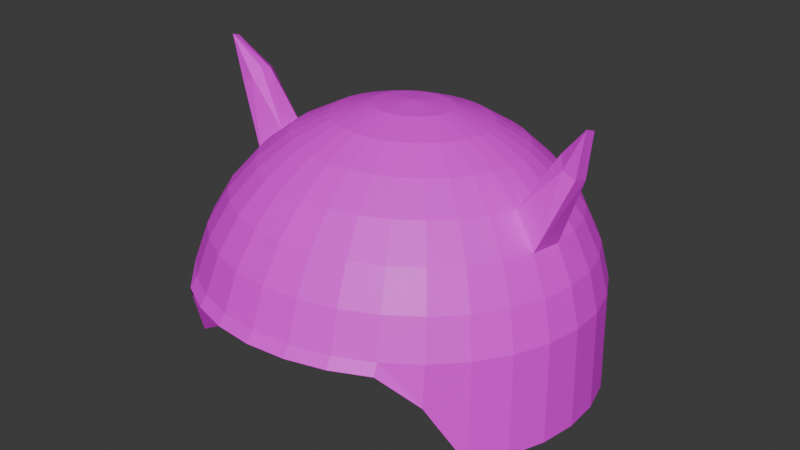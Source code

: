 # Source: helmet2.blend  (saved by Blender 5.0.118; exported with 4.5.12 LTS)
import bpy
from mathutils import Matrix  # noqa: F401  (used for matrix-valued properties, if any)

bpy.ops.wm.read_factory_settings(use_empty=True)
scene = bpy.context.scene
scene.name = 'Scene'

# ---- collections
col_collection = bpy.data.collections.new('Collection'); scene.collection.children.link(col_collection)

# ---- images (referenced by path relative to the original .blend; pixels are not part of the script)
import os
ASSET_DIR = os.environ.get("B2B_ASSET_DIR", "")  # directory of the original .blend (textures are referenced by path, not embedded)
HERE = os.path.dirname(os.path.abspath(__file__))  # packed textures are extracted next to this script under _unpacked/

def load_image(name, relpath, width, height, colorspace="sRGB"):
    """Load a texture the original file referenced (path relative to the .blend, or extracted next to this script)."""
    p = next((c for c in (os.path.join(HERE, relpath), os.path.join(ASSET_DIR, relpath)) if relpath and os.path.exists(c)), "")
    if p:
        img = bpy.data.images.load(p, check_existing=True)
        img.name = name
    else:  # same state as the original file: an image datablock whose file is absent (Cycles renders it pink)
        img = bpy.data.images.new(name, width, height)
        img.source = "FILE"
        img.filepath = "//" + (relpath or name)
    img.colorspace_settings.name = colorspace
    return img
img_sphere_base_color = load_image('Sphere Base Color', '', 1024, 1024, 'sRGB')

# ---- materials (node trees are filled in below, after node groups)
mat_material_001 = bpy.data.materials.new('Material.001')

# ---- material node trees
mat_material_001.use_nodes = True; mat_material_001.node_tree.nodes.clear()
_N = mat_material_001.node_tree.nodes; _L = mat_material_001.node_tree.links
n0 = _N.new('ShaderNodeBsdfPrincipled'); n0.name = 'Principled BSDF'; n0.location = (-200, 100)
n1 = _N.new('ShaderNodeOutputMaterial'); n1.name = 'Material Output'; n1.location = (200, 100)
n2 = _N.new('ShaderNodeTexImage'); n2.name = 'Image Texture'; n2.location = (-490, 80)
n2.image = img_sphere_base_color
_L.new(n0.outputs[0], n1.inputs[0])
_L.new(n2.outputs[0], n0.inputs[0])
n1.is_active_output = True

# ---- world
world_world = bpy.data.worlds.new('World'); scene.world = world_world
world_world.use_nodes = True; world_world.node_tree.nodes.clear()
_N = world_world.node_tree.nodes; _L = world_world.node_tree.links
n0 = _N.new('ShaderNodeOutputWorld'); n0.name = 'World Output'; n0.location = (200, 100)
n1 = _N.new('ShaderNodeBackground'); n1.name = 'Background'; n1.location = (-200, 100)
n1.inputs[0].default_value = (0.05088, 0.05088, 0.05088, 1.0)
_L.new(n1.outputs[0], n0.inputs[0])
n0.is_active_output = True
world_world.color = (0.05088, 0.05088, 0.05088)
world_world.sun_shadow_jitter_overblur = 0.0

# ---- meshes
me_sphere = bpy.data.meshes.new('Sphere')
me_sphere.from_pydata([(-0.1511, -7.802e-10, 0.913), (-0.1348, 0.5947, 0.7332), (-0.108, 0.89, 0.4389), (-0.0731, 1.05, 0.05444), (-0.0542, 1.07, -0.479), (-0.1066, 0.2048, 0.8958), (-0.06001, 0.4017, 0.8382), (-0.01324, 0.5832, 0.7426), (0.03196, 0.7423, 0.6124), (0.07384, 0.8729, 0.4529), (0.1108, 0.9699, 0.27), (0.1414, 1.03, 0.07089), (0.1645, 1.05, -0.4622), (-0.06552, 0.1929, 0.8989), (0.02048, 0.3784, 0.8444), (0.1036, 0.5494, 0.7515), (0.1807, 0.6992, 0.6238), (0.2487, 0.8222, 0.4663), (0.3051, 0.9136, 0.2849), (0.3477, 0.9699, 0.0867), (0.3749, 0.9889, -0.4461), (-0.02771, 0.1736, 0.9018), (0.09466, 0.3406, 0.8501), (0.2113, 0.4944, 0.7598), (0.3177, 0.6293, 0.6343), (0.4099, 0.74, 0.4786), (0.4842, 0.8222, 0.2987), (0.5378, 0.8729, 0.1013), (0.5687, 0.89, -0.4313), (0.005439, 0.1477, 0.9044), (0.1597, 0.2896, 0.8551), (0.3057, 0.4205, 0.767), (0.4379, 0.5352, 0.6436), (0.5511, 0.6293, 0.4895), (0.6412, 0.6992, 0.3107), (0.7044, 0.7423, 0.114), (0.7386, 0.7569, -0.09288), (0.03264, 0.116, 0.9064), (0.213, 0.2276, 0.8592), (0.3832, 0.3304, 0.7729), (0.5365, 0.4205, 0.6511), (0.6671, 0.4944, 0.4984), (0.77, 0.5494, 0.3206), (0.8412, 0.5832, 0.1245), (0.878, 0.5947, 0.07278), (0.05285, 0.07991, 0.908), (0.2527, 0.1568, 0.8622), (0.4407, 0.2276, 0.7773), (0.6097, 0.2896, 0.6567), (0.7532, 0.3406, 0.505), (0.8657, 0.3784, 0.3279), (0.9428, 0.4017, 0.1323), (0.9816, 0.4096, 0.08072), (0.0653, 0.04074, 0.9089), (0.2771, 0.07991, 0.8641), (0.4762, 0.116, 0.7801), (0.6548, 0.1477, 0.6602), (0.8063, 0.1736, 0.509), (0.9246, 0.1929, 0.3324), (1.005, 0.2048, 0.1371), (1.045, 0.2088, 0.08561), (0.0695, -1.5e-08, 0.9093), (0.2853, -2.915e-08, 0.8647), (0.4881, -6.308e-08, 0.781), (0.6701, 6.883e-09, 0.6614), (0.8242, -1.063e-07, 0.5104), (0.9445, 3.613e-08, 0.3339), (1.027, -1.082e-07, 0.1387), (1.067, -1.882e-07, 0.08726), (0.0653, -0.04074, 0.9089), (0.2771, -0.07991, 0.8641), (0.4762, -0.116, 0.7801), (0.6548, -0.1477, 0.6602), (0.8063, -0.1736, 0.509), (0.9246, -0.1929, 0.3324), (1.005, -0.2048, 0.1371), (1.045, -0.2088, 0.08561), (0.05285, -0.07991, 0.908), (0.2527, -0.1568, 0.8622), (0.4407, -0.2276, 0.7773), (0.6097, -0.2896, 0.6567), (0.7532, -0.3406, 0.505), (0.8657, -0.3784, 0.3279), (0.9428, -0.4017, 0.1323), (0.9816, -0.4096, 0.08072), (0.03264, -0.116, 0.9064), (0.213, -0.2276, 0.8592), (0.3832, -0.3304, 0.7729), (0.5365, -0.4205, 0.6511), (0.6671, -0.4944, 0.4984), (0.77, -0.5494, 0.3206), (0.8412, -0.5832, 0.1245), (0.878, -0.5947, 0.07278), (0.005439, -0.1477, 0.9044), (0.1597, -0.2896, 0.8551), (0.3057, -0.4205, 0.767), (0.4379, -0.5352, 0.6436), (0.5511, -0.6293, 0.4895), (0.6412, -0.6992, 0.3107), (0.7044, -0.7423, 0.114), (0.7386, -0.7569, -0.09288), (-0.02771, -0.1736, 0.9018), (0.09466, -0.3406, 0.8501), (0.2113, -0.4944, 0.7598), (0.3177, -0.6293, 0.6343), (0.4099, -0.74, 0.4786), (0.4842, -0.8222, 0.2987), (0.5378, -0.8729, 0.1013), (0.5687, -0.89, -0.4313), (-0.06552, -0.1929, 0.8989), (0.02048, -0.3784, 0.8444), (0.1036, -0.5494, 0.7515), (0.1807, -0.6992, 0.6238), (0.2487, -0.8222, 0.4663), (0.3051, -0.9136, 0.2849), (0.3477, -0.9699, 0.0867), (0.3749, -0.9889, -0.4461), (-0.1066, -0.2048, 0.8958), (-0.06001, -0.4017, 0.8382), (-0.01324, -0.5832, 0.7426), (0.03196, -0.7423, 0.6124), (0.07384, -0.8729, 0.4529), (0.1108, -0.9699, 0.27), (0.1414, -1.03, 0.07089), (0.1645, -1.05, -0.4622), (-0.1492, -0.2088, 0.8925), (-0.1437, -0.4096, 0.8318), (-0.1348, -0.5947, 0.7332), (-0.1227, -0.7569, 0.6006), (-0.108, -0.89, 0.4389), (-0.09127, -0.9889, 0.2545), (-0.0731, -1.05, 0.05444), (-0.0542, -1.07, -0.479), (-0.1919, -0.2048, 0.8892), (-0.2274, -0.4017, 0.8254), (-0.2563, -0.5832, 0.7239), (-0.2774, -0.7423, 0.5887), (-0.2899, -0.8729, 0.425), (-0.2934, -0.9699, 0.239), (-0.2876, -1.03, 0.038), (-0.2729, -1.05, -0.4958), (-0.2329, -0.1929, 0.8861), (-0.3079, -0.3784, 0.8192), (-0.3731, -0.5494, 0.715), (-0.4261, -0.6992, 0.5773), (-0.4648, -0.8222, 0.4116), (-0.4877, -0.9136, 0.2242), (-0.4939, -0.9699, 0.02218), (-0.4832, -0.9889, -0.5119), (-0.2707, -0.1736, 0.8832), (-0.3821, -0.3406, 0.8135), (-0.4808, -0.4944, 0.7067), (-0.5632, -0.6293, 0.5668), (-0.6259, -0.74, 0.3992), (-0.6667, -0.8222, 0.2104), (-0.684, -0.8729, 0.007611), (-0.6771, -0.89, -0.5268), (-0.3039, -0.1477, 0.8806), (-0.4471, -0.2896, 0.8085), (-0.5752, -0.4205, 0.6995), (-0.6833, -0.5352, 0.5576), (-0.7672, -0.6293, 0.3884), (-0.8237, -0.6992, 0.1984), (-0.8506, -0.7423, -0.005162), (-0.847, -0.7569, -0.5398), (-0.3311, -0.116, 0.8786), (-0.5005, -0.2276, 0.8045), (-0.6527, -0.3304, 0.6935), (-0.7819, -0.4205, 0.5501), (-0.8831, -0.4944, 0.3795), (-0.9525, -0.5494, 0.1885), (-0.9874, -0.5832, -0.01565), (-0.9864, -0.5947, -0.5505), (-0.3513, -0.07991, 0.877), (-0.5401, -0.1568, 0.8014), (-0.7102, -0.2276, 0.6891), (-0.8551, -0.2896, 0.5444), (-0.9693, -0.3406, 0.3729), (-1.048, -0.3784, 0.1812), (-1.089, -0.4017, -0.02343), (-1.09, -0.4096, -0.5584), (-0.3637, -0.04074, 0.8761), (-0.5645, -0.07991, 0.7995), (-0.7457, -0.116, 0.6864), (-0.9003, -0.1477, 0.541), (-1.022, -0.1736, 0.3689), (-1.107, -0.1929, 0.1767), (-1.152, -0.2048, -0.02823), (-1.154, -0.2088, -0.5633), (-0.368, 2.139e-08, 0.8757), (-0.5728, 5.941e-08, 0.7989), (-0.7576, 1.65e-07, 0.6855), (-0.9155, 3.911e-08, 0.5398), (-1.04, 1.84e-07, 0.3675), (-1.127, 2.55e-08, 0.1751), (-1.173, 2.972e-07, -0.02985), (-1.175, 4.887e-07, -0.565), (-0.3637, 0.04074, 0.8761), (-0.5645, 0.07991, 0.7995), (-0.7457, 0.116, 0.6864), (-0.9003, 0.1477, 0.541), (-1.022, 0.1736, 0.3689), (-1.107, 0.1929, 0.1767), (-1.152, 0.2048, -0.02823), (-1.154, 0.2088, -0.5633), (-0.3513, 0.07991, 0.877), (-0.5401, 0.1568, 0.8014), (-0.7102, 0.2276, 0.6891), (-0.8551, 0.2896, 0.5444), (-0.9693, 0.3406, 0.3729), (-1.048, 0.3784, 0.1812), (-1.089, 0.4017, -0.02343), (-1.09, 0.4096, -0.5584), (-0.3311, 0.116, 0.8786), (-0.5005, 0.2276, 0.8045), (-0.6527, 0.3304, 0.6935), (-0.7819, 0.4205, 0.5501), (-0.8831, 0.4944, 0.3795), (-0.9525, 0.5494, 0.1885), (-0.9874, 0.5832, -0.01564), (-0.9864, 0.5947, -0.5505), (-0.3039, 0.1477, 0.8806), (-0.4471, 0.2896, 0.8085), (-0.5752, 0.4205, 0.6995), (-0.6833, 0.5352, 0.5576), (-0.7672, 0.6293, 0.3884), (-0.8237, 0.6992, 0.1984), (-0.8506, 0.7423, -0.005162), (-0.847, 0.7569, -0.5398), (-0.2707, 0.1736, 0.8832), (-0.3821, 0.3406, 0.8135), (-0.4808, 0.4944, 0.7067), (-0.5632, 0.6293, 0.5668), (-0.6259, 0.74, 0.3992), (-0.6667, 0.8222, 0.2104), (-0.684, 0.8729, 0.007611), (-0.6771, 0.89, -0.5268), (-0.2329, 0.1929, 0.8861), (-0.3079, 0.3784, 0.8192), (-0.3731, 0.5494, 0.715), (-0.4261, 0.6992, 0.5773), (-0.4648, 0.8222, 0.4116), (-0.4877, 0.9136, 0.2242), (-0.4939, 0.9699, 0.02218), (-0.4832, 0.9889, -0.5119), (-0.1919, 0.2048, 0.8892), (-0.2274, 0.4017, 0.8254), (-0.2563, 0.5832, 0.7239), (-0.2774, 0.7423, 0.5887), (-0.2899, 0.8729, 0.425), (-0.2934, 0.9699, 0.239), (-0.2876, 1.03, 0.038), (-0.2729, 1.05, -0.4958), (-0.1492, 0.2088, 0.8925), (-0.1437, 0.4096, 0.8318), (-0.1227, 0.7569, 0.6006), (-0.09127, 0.9889, 0.2545), (-0.2926, -0.5494, -0.4973), (-0.3576, -0.6992, -0.5023), (-0.4109, -0.8222, -0.5064), (-0.4506, -0.9136, -0.5094), (-0.475, -0.9699, -0.5113), (-0.2089, 0.7423, -0.4909), (-0.2361, 0.8729, -0.493), (-0.2563, 0.9699, -0.4945), (-0.2687, 1.03, -0.4955), (-0.1856, 0.4057, 0.8286), (-0.2, 0.7496, 0.5947), (-0.1923, 0.9794, 0.2468), (-0.1706, 0.2068, 0.8909), (-0.1955, 0.5889, 0.7286), (-0.199, 0.8814, 0.432), (-0.1804, 1.04, 0.04622), (-0.1636, 1.06, -0.4874), (-0.5976, 0.6685, -0.5207), (-0.5415, 0.8149, -0.5164), (-0.4667, 0.9299, -0.5106), (-0.376, 1.009, -0.5037), (-0.3905, -0.9417, 0.2316), (-0.3773, -0.8475, 0.4183), (-0.3908, -0.9998, 0.03009), (-0.3781, -1.019, -0.5038), (-0.2124, -0.1989, 0.8877), (-0.2677, -0.3901, 0.8223), (-0.3147, -0.5663, 0.7194), (-0.3517, -0.7208, 0.583), (-0.7232, -0.3791, -0.5303), (-0.7238, -0.5544, -0.5303), (-0.6987, -0.7084, -0.5284), (-0.6488, -0.8352, -0.5246), (-0.576, -0.9299, -0.519), (-0.2926, -0.5494, -0.09489), (-0.2089, 0.7423, -0.08848), (-0.5976, 0.6685, -0.1183), (-0.7232, -0.3791, -0.1279), (0.2649, 0.7496, -0.09068), (0.223, -0.6531, -0.09389), (-0.04313, 0.9114, 0.912), (-0.001246, 1.015, 0.8265), (-0.0733, 1.025, 0.8066), (-0.02365, -0.9332, 0.9021), (0.01823, -1.034, 0.8123), (-0.08799, -0.9253, 0.8825), (-0.0733, -1.027, 0.7897), (-0.08799, 0.9195, 0.895), (0.0529, 0.8076, 0.5327), (0.2147, 0.7607, 0.5451), (0.3638, 0.6846, 0.5565), (0.4945, 0.5822, 0.5665), (0.6018, 0.4575, 0.5747), (0.6815, 0.3151, 0.5808), (0.7306, 0.1606, 0.5846), (0.7471, -4.969e-08, 0.5859), (0.7306, -0.1606, 0.5846), (0.6815, -0.3151, 0.5808), (0.6018, -0.4575, 0.5747), (0.4945, -0.5822, 0.5665), (0.3638, -0.6846, 0.5565), (0.2147, -0.7607, 0.5451), (0.0529, -0.8076, 0.5327), (-0.1999, -0.8234, 0.5198), (-0.2836, -0.8076, 0.5069), (-0.4454, -0.7607, 0.4945), (-0.5945, -0.6846, 0.483), (-0.7252, -0.5822, 0.473), (-0.8325, -0.4575, 0.4648), (-0.9122, -0.3151, 0.4587), (-0.9613, -0.1606, 0.4549), (-0.9779, 1.116e-07, 0.4537), (-0.9613, 0.1606, 0.4549), (-0.9122, 0.3151, 0.4587), (-0.8325, 0.4575, 0.4648), (-0.7252, 0.5822, 0.473), (-0.5945, 0.6846, 0.483), (-0.4454, 0.7607, 0.4945), (-0.2836, 0.8076, 0.5069), (-0.1999, 0.8234, 0.5198), (-0.1995, 0.8155, 0.5133), (-0.3645, -0.7842, 0.5007), (0.02982, 1.066, 1.086), (0.02982, -1.08, 1.067), (-0.02285, -1.088, 1.048), (-0.02285, 1.075, 1.068), (0.01575, -0.9683, 0.8533), (0.01575, 0.9574, 0.8627), (-0.1669, -0.9912, 0.8533), (-0.1669, 0.9777, 0.8629)], [], [(254, 253, 5, 6), (1, 254, 6, 7), (255, 1, 7, 8), (304, 342, 346), (256, 2, 9, 10), (3, 256, 10, 11), (4, 3, 11, 12), (253, 0, 5), (5, 0, 13), (6, 5, 13, 14), (7, 6, 14, 15), (8, 7, 15, 16), (305, 8, 16, 306), (10, 9, 17, 18), (11, 10, 18, 19), (12, 11, 19, 20), (306, 16, 24, 307), (18, 17, 25, 26), (19, 18, 26, 27), (20, 19, 27, 28), (13, 0, 21), (14, 13, 21, 22), (15, 14, 22, 23), (16, 15, 23, 24), (22, 21, 29, 30), (23, 22, 30, 31), (24, 23, 31, 32), (307, 24, 32, 308), (26, 25, 33, 34), (27, 26, 34, 35), (28, 27, 35, 36), (21, 0, 29), (34, 33, 41, 42), (35, 34, 42, 43), (36, 35, 43, 44), (29, 0, 37), (30, 29, 37, 38), (31, 30, 38, 39), (32, 31, 39, 40), (308, 32, 40, 309), (38, 37, 45, 46), (39, 38, 46, 47), (40, 39, 47, 48), (309, 40, 48, 310), (42, 41, 49, 50), (43, 42, 50, 51), (44, 43, 51, 52), (37, 0, 45), (50, 49, 57, 58), (51, 50, 58, 59), (52, 51, 59, 60), (45, 0, 53), (46, 45, 53, 54), (47, 46, 54, 55), (48, 47, 55, 56), (310, 48, 56, 311), (55, 54, 62, 63), (56, 55, 63, 64), (311, 56, 64, 312), (58, 57, 65, 66), (59, 58, 66, 67), (60, 59, 67, 68), (53, 0, 61), (54, 53, 61, 62), (67, 66, 74, 75), (68, 67, 75, 76), (61, 0, 69), (62, 61, 69, 70), (63, 62, 70, 71), (64, 63, 71, 72), (312, 64, 72, 313), (66, 65, 73, 74), (72, 71, 79, 80), (313, 72, 80, 314), (74, 73, 81, 82), (75, 74, 82, 83), (76, 75, 83, 84), (69, 0, 77), (70, 69, 77, 78), (71, 70, 78, 79), (84, 83, 91, 92), (77, 0, 85), (78, 77, 85, 86), (79, 78, 86, 87), (80, 79, 87, 88), (314, 80, 88, 315), (82, 81, 89, 90), (83, 82, 90, 91), (88, 87, 95, 96), (315, 88, 96, 316), (90, 89, 97, 98), (91, 90, 98, 99), (92, 91, 99, 100), (85, 0, 93), (86, 85, 93, 94), (87, 86, 94, 95), (100, 99, 107, 108), (93, 0, 101), (94, 93, 101, 102), (95, 94, 102, 103), (96, 95, 103, 104), (316, 96, 104, 317), (98, 97, 105, 106), (99, 98, 106, 107), (317, 104, 112, 318), (106, 105, 113, 114), (107, 106, 114, 115), (108, 107, 115, 116), (101, 0, 109), (102, 101, 109, 110), (103, 102, 110, 111), (104, 103, 111, 112), (109, 0, 117), (110, 109, 117, 118), (111, 110, 118, 119), (112, 111, 119, 120), (318, 112, 120, 319), (114, 113, 121, 122), (115, 114, 122, 123), (116, 115, 123, 124), (120, 128, 302, 300), (122, 121, 129, 130), (123, 122, 130, 131), (124, 123, 131, 132), (117, 0, 125), (118, 117, 125, 126), (119, 118, 126, 127), (120, 119, 127, 128), (126, 125, 133, 134), (127, 126, 134, 135), (128, 127, 135, 136), (320, 128, 136, 321), (130, 129, 137, 138), (131, 130, 138, 139), (132, 131, 139, 140), (125, 0, 133), (278, 279, 145, 146), (280, 278, 146, 147), (281, 280, 147, 148), (133, 0, 141, 282), (283, 282, 141, 142), (284, 283, 142, 143), (285, 284, 143, 144), (338, 285, 144, 322), (143, 142, 150, 151), (144, 143, 151, 152), (322, 144, 152, 323), (146, 145, 153, 154), (147, 146, 154, 155), (148, 147, 155, 156), (141, 0, 149), (142, 141, 149, 150), (155, 154, 162, 163), (156, 155, 163, 164), (149, 0, 157), (150, 149, 157, 158), (151, 150, 158, 159), (152, 151, 159, 160), (323, 152, 160, 324), (154, 153, 161, 162), (159, 158, 166, 167), (160, 159, 167, 168), (324, 160, 168, 325), (162, 161, 169, 170), (163, 162, 170, 171), (164, 163, 171, 172), (157, 0, 165), (158, 157, 165, 166), (171, 170, 178, 179), (172, 171, 179, 180), (165, 0, 173), (166, 165, 173, 174), (167, 166, 174, 175), (168, 167, 175, 176), (325, 168, 176, 326), (170, 169, 177, 178), (176, 175, 183, 184), (326, 176, 184, 327), (178, 177, 185, 186), (179, 178, 186, 187), (180, 179, 187, 188), (173, 0, 181), (174, 173, 181, 182), (175, 174, 182, 183), (188, 187, 195, 196), (181, 0, 189), (182, 181, 189, 190), (183, 182, 190, 191), (184, 183, 191, 192), (327, 184, 192, 328), (186, 185, 193, 194), (187, 186, 194, 195), (192, 191, 199, 200), (328, 192, 200, 329), (194, 193, 201, 202), (195, 194, 202, 203), (196, 195, 203, 204), (189, 0, 197), (190, 189, 197, 198), (191, 190, 198, 199), (204, 203, 211, 212), (197, 0, 205), (198, 197, 205, 206), (199, 198, 206, 207), (200, 199, 207, 208), (329, 200, 208, 330), (202, 201, 209, 210), (203, 202, 210, 211), (330, 208, 216, 331), (210, 209, 217, 218), (211, 210, 218, 219), (212, 211, 219, 220), (205, 0, 213), (206, 205, 213, 214), (207, 206, 214, 215), (208, 207, 215, 216), (214, 213, 221, 222), (215, 214, 222, 223), (216, 215, 223, 224), (331, 216, 224, 332), (218, 217, 225, 226), (219, 218, 226, 227), (220, 219, 227, 228), (213, 0, 221), (226, 225, 233, 234), (227, 226, 234, 235), (228, 227, 235, 236), (221, 0, 229), (222, 221, 229, 230), (223, 222, 230, 231), (224, 223, 231, 232), (332, 224, 232, 333), (230, 229, 237, 238), (231, 230, 238, 239), (232, 231, 239, 240), (333, 232, 240, 334), (234, 233, 241, 242), (235, 234, 242, 243), (236, 235, 243, 244), (229, 0, 237), (242, 241, 249, 250), (243, 242, 250, 251), (244, 243, 251, 252), (237, 0, 245), (238, 237, 245, 246), (239, 238, 246, 247), (240, 239, 247, 248), (334, 240, 248, 335), (270, 266, 254, 1), (267, 270, 1, 255), (337, 267, 255, 336), (268, 271, 2, 256), (272, 268, 256, 3), (273, 272, 3, 4), (245, 0, 253, 269), (281, 290, 261, 140), (266, 269, 253, 254), (290, 156, 164, 289), (289, 164, 172, 288), (288, 172, 180, 287), (287, 180, 188, 286), (116, 258, 257, 108), (124, 259, 258, 116), (132, 260, 259, 124), (140, 261, 260, 132), (100, 108, 257), (273, 4, 265, 277), (276, 236, 244, 277), (275, 228, 236, 276), (275, 274, 220, 228), (20, 28, 262, 263), (20, 263, 264, 12), (12, 264, 265, 4), (36, 262, 28), (263, 262, 274, 275), (263, 275, 276, 264), (264, 276, 277, 265), (252, 273, 277, 244), (246, 245, 269, 266), (252, 251, 272, 273), (251, 250, 268, 272), (250, 249, 271, 268), (335, 248, 267, 337), (248, 247, 270, 267), (247, 246, 266, 270), (258, 287, 286, 257), (259, 288, 287, 258), (260, 289, 288, 259), (261, 290, 289, 260), (148, 156, 290, 281), (321, 136, 285, 338), (136, 135, 284, 285), (135, 134, 283, 284), (134, 133, 282, 283), (140, 139, 280, 281), (139, 138, 278, 280), (138, 137, 279, 278), (188, 196, 286), (220, 274, 212), (204, 212, 274), (196, 204, 286), (274, 286, 204), (286, 274, 293, 294), (257, 286, 294, 291), (274, 262, 292, 293), (257, 291, 296, 100), (262, 36, 295, 292), (92, 100, 296), (36, 44, 295), (296, 291, 92), (295, 44, 292), (293, 292, 44), (294, 92, 291), (92, 294, 293, 84), (44, 52, 84, 293), (84, 52, 76), (52, 60, 76), (68, 76, 60), (342, 304, 297, 339), (340, 300, 302, 341), (298, 339, 344), (129, 121, 301, 303), (9, 2, 299, 298), (303, 341, 345), (255, 8, 297, 304), (300, 340, 343), (343, 340, 301), (345, 341, 302), (344, 339, 297), (301, 340, 341, 303), (299, 342, 339, 298), (137, 321, 338, 279), (249, 335, 337, 271), (271, 337, 336, 2), (241, 334, 335, 249), (233, 333, 334, 241), (225, 332, 333, 233), (217, 331, 332, 225), (209, 330, 331, 217), (201, 329, 330, 209), (193, 328, 329, 201), (185, 327, 328, 193), (177, 326, 327, 185), (169, 325, 326, 177), (161, 324, 325, 169), (153, 323, 324, 161), (145, 322, 323, 153), (279, 338, 322, 145), (129, 320, 321, 137), (113, 318, 319, 121), (105, 317, 318, 113), (97, 316, 317, 105), (89, 315, 316, 97), (81, 314, 315, 89), (73, 313, 314, 81), (65, 312, 313, 73), (57, 311, 312, 65), (49, 310, 311, 57), (41, 309, 310, 49), (33, 308, 309, 41), (25, 307, 308, 33), (17, 306, 307, 25), (9, 305, 306, 17), (346, 342, 299), (343, 319, 120), (120, 300, 343), (301, 121, 343), (121, 319, 343), (297, 8, 344), (8, 305, 344), (344, 305, 9), (9, 298, 344), (345, 320, 303), (320, 129, 303), (302, 128, 345), (128, 320, 345), (346, 336, 255), (255, 304, 346), (299, 2, 336), (336, 346, 299)])
_uv = me_sphere.uv_layers.new(name='UVMap')
_uv.uv.foreach_set('vector', [0.75, 0.875, 0.75, 0.9375, 0.7188, 0.9375, 0.7188, 0.875, 0.75, 0.8125, 0.75, 0.875, 0.7188, 0.875, 0.7188, 0.8125, 0.75, 0.75, 0.75, 0.8125, 0.7188, 0.8125, 0.7188, 0.75, 0.75, 0.75, 0.75, 0.7188, 0.75, 0.7188, 0.75, 0.625, 0.75, 0.6875, 0.7188, 0.6875, 0.7188, 0.625, 0.75, 0.5625, 0.75, 0.625, 0.7188, 0.625, 0.7188, 0.5625, 0.75, 0.5, 0.75, 0.5625, 0.7188, 0.5625, 0.7188, 0.5, 0.75, 0.9375, 0.7344, 1.0, 0.7188, 0.9375, 0.7188, 0.9375, 0.7031, 1.0, 0.6875, 0.9375, 0.7188, 0.875, 0.7188, 0.9375, 0.6875, 0.9375, 0.6875, 0.875, 0.7188, 0.8125, 0.7188, 0.875, 0.6875, 0.875, 0.6875, 0.8125, 0.7188, 0.75, 0.7188, 0.8125, 0.6875, 0.8125, 0.6875, 0.75, 0.7188, 0.7188, 0.7188, 0.75, 0.6875, 0.75, 0.6875, 0.7188, 0.7188, 0.625, 0.7188, 0.6875, 0.6875, 0.6875, 0.6875, 0.625, 0.7188, 0.5625, 0.7188, 0.625, 0.6875, 0.625, 0.6875, 0.5625, 0.7188, 0.5, 0.7188, 0.5625, 0.6875, 0.5625, 0.6875, 0.5, 0.6875, 0.7188, 0.6875, 0.75, 0.6562, 0.75, 0.6562, 0.7188, 0.6875, 0.625, 0.6875, 0.6875, 0.6562, 0.6875, 0.6562, 0.625, 0.6875, 0.5625, 0.6875, 0.625, 0.6562, 0.625, 0.6562, 0.5625, 0.6875, 0.5, 0.6875, 0.5625, 0.6562, 0.5625, 0.6562, 0.5, 0.6875, 0.9375, 0.6719, 1.0, 0.6562, 0.9375, 0.6875, 0.875, 0.6875, 0.9375, 0.6562, 0.9375, 0.6562, 0.875, 0.6875, 0.8125, 0.6875, 0.875, 0.6562, 0.875, 0.6562, 0.8125, 0.6875, 0.75, 0.6875, 0.8125, 0.6562, 0.8125, 0.6562, 0.75, 0.6562, 0.875, 0.6562, 0.9375, 0.625, 0.9375, 0.625, 0.875, 0.6562, 0.8125, 0.6562, 0.875, 0.625, 0.875, 0.625, 0.8125, 0.6562, 0.75, 0.6562, 0.8125, 0.625, 0.8125, 0.625, 0.75, 0.6562, 0.7188, 0.6562, 0.75, 0.625, 0.75, 0.625, 0.7188, 0.6562, 0.625, 0.6562, 0.6875, 0.625, 0.6875, 0.625, 0.625, 0.6562, 0.5625, 0.6562, 0.625, 0.625, 0.625, 0.625, 0.5625, 0.6562, 0.5, 0.6562, 0.5625, 0.625, 0.5625, 0.625, 0.5, 0.6562, 0.9375, 0.6406, 1.0, 0.625, 0.9375, 0.625, 0.625, 0.625, 0.6875, 0.5938, 0.6875, 0.5938, 0.625, 0.625, 0.5625, 0.625, 0.625, 0.5938, 0.625, 0.5938, 0.5625, 0.625, 0.5, 0.625, 0.5625, 0.5938, 0.5625, 0.5938, 0.5, 0.625, 0.9375, 0.6094, 1.0, 0.5938, 0.9375, 0.625, 0.875, 0.625, 0.9375, 0.5938, 0.9375, 0.5938, 0.875, 0.625, 0.8125, 0.625, 0.875, 0.5938, 0.875, 0.5938, 0.8125, 0.625, 0.75, 0.625, 0.8125, 0.5938, 0.8125, 0.5938, 0.75, 0.625, 0.7188, 0.625, 0.75, 0.5938, 0.75, 0.5938, 0.7188, 0.5938, 0.875, 0.5938, 0.9375, 0.5625, 0.9375, 0.5625, 0.875, 0.5938, 0.8125, 0.5938, 0.875, 0.5625, 0.875, 0.5625, 0.8125, 0.5938, 0.75, 0.5938, 0.8125, 0.5625, 0.8125, 0.5625, 0.75, 0.5938, 0.7188, 0.5938, 0.75, 0.5625, 0.75, 0.5625, 0.7188, 0.5938, 0.625, 0.5938, 0.6875, 0.5625, 0.6875, 0.5625, 0.625, 0.5938, 0.5625, 0.5938, 0.625, 0.5625, 0.625, 0.5625, 0.5625, 0.5938, 0.5, 0.5938, 0.5625, 0.5625, 0.5625, 0.5625, 0.5, 0.5938, 0.9375, 0.5781, 1.0, 0.5625, 0.9375, 0.5625, 0.625, 0.5625, 0.6875, 0.5312, 0.6875, 0.5312, 0.625, 0.5625, 0.5625, 0.5625, 0.625, 0.5312, 0.625, 0.5312, 0.5625, 0.5625, 0.5, 0.5625, 0.5625, 0.5312, 0.5625, 0.5312, 0.5, 0.5625, 0.9375, 0.5469, 1.0, 0.5312, 0.9375, 0.5625, 0.875, 0.5625, 0.9375, 0.5312, 0.9375, 0.5312, 0.875, 0.5625, 0.8125, 0.5625, 0.875, 0.5312, 0.875, 0.5312, 0.8125, 0.5625, 0.75, 0.5625, 0.8125, 0.5312, 0.8125, 0.5312, 0.75, 0.5625, 0.7188, 0.5625, 0.75, 0.5312, 0.75, 0.5312, 0.7188, 0.5312, 0.8125, 0.5312, 0.875, 0.5, 0.875, 0.5, 0.8125, 0.5312, 0.75, 0.5312, 0.8125, 0.5, 0.8125, 0.5, 0.75, 0.5312, 0.7188, 0.5312, 0.75, 0.5, 0.75, 0.5, 0.7188, 0.5312, 0.625, 0.5312, 0.6875, 0.5, 0.6875, 0.5, 0.625, 0.5312, 0.5625, 0.5312, 0.625, 0.5, 0.625, 0.5, 0.5625, 0.5312, 0.5, 0.5312, 0.5625, 0.5, 0.5625, 0.5, 0.5, 0.5312, 0.9375, 0.5156, 1.0, 0.5, 0.9375, 0.5312, 0.875, 0.5312, 0.9375, 0.5, 0.9375, 0.5, 0.875, 0.5, 0.5625, 0.5, 0.625, 0.4688, 0.625, 0.4688, 0.5625, 0.5, 0.5, 0.5, 0.5625, 0.4688, 0.5625, 0.4687, 0.5, 0.5, 0.9375, 0.4844, 1.0, 0.4688, 0.9375, 0.5, 0.875, 0.5, 0.9375, 0.4688, 0.9375, 0.4688, 0.875, 0.5, 0.8125, 0.5, 0.875, 0.4688, 0.875, 0.4688, 0.8125, 0.5, 0.75, 0.5, 0.8125, 0.4688, 0.8125, 0.4688, 0.75, 0.5, 0.7188, 0.5, 0.75, 0.4688, 0.75, 0.4688, 0.7188, 0.5, 0.625, 0.5, 0.6875, 0.4687, 0.6875, 0.4688, 0.625, 0.4688, 0.75, 0.4688, 0.8125, 0.4375, 0.8125, 0.4375, 0.75, 0.4688, 0.7188, 0.4688, 0.75, 0.4375, 0.75, 0.4375, 0.7188, 0.4688, 0.625, 0.4687, 0.6875, 0.4375, 0.6875, 0.4375, 0.625, 0.4688, 0.5625, 0.4688, 0.625, 0.4375, 0.625, 0.4375, 0.5625, 0.4687, 0.5, 0.4688, 0.5625, 0.4375, 0.5625, 0.4375, 0.5, 0.4688, 0.9375, 0.4531, 1.0, 0.4375, 0.9375, 0.4688, 0.875, 0.4688, 0.9375, 0.4375, 0.9375, 0.4375, 0.875, 0.4688, 0.8125, 0.4688, 0.875, 0.4375, 0.875, 0.4375, 0.8125, 0.4375, 0.5, 0.4375, 0.5625, 0.4062, 0.5625, 0.4062, 0.5, 0.4375, 0.9375, 0.4219, 1.0, 0.4062, 0.9375, 0.4375, 0.875, 0.4375, 0.9375, 0.4062, 0.9375, 0.4062, 0.875, 0.4375, 0.8125, 0.4375, 0.875, 0.4062, 0.875, 0.4062, 0.8125, 0.4375, 0.75, 0.4375, 0.8125, 0.4062, 0.8125, 0.4062, 0.75, 0.4375, 0.7188, 0.4375, 0.75, 0.4062, 0.75, 0.4062, 0.7188, 0.4375, 0.625, 0.4375, 0.6875, 0.4062, 0.6875, 0.4062, 0.625, 0.4375, 0.5625, 0.4375, 0.625, 0.4062, 0.625, 0.4062, 0.5625, 0.4062, 0.75, 0.4062, 0.8125, 0.375, 0.8125, 0.375, 0.75, 0.4062, 0.7188, 0.4062, 0.75, 0.375, 0.75, 0.375, 0.7188, 0.4062, 0.625, 0.4062, 0.6875, 0.375, 0.6875, 0.375, 0.625, 0.4062, 0.5625, 0.4062, 0.625, 0.375, 0.625, 0.375, 0.5625, 0.4062, 0.5, 0.4062, 0.5625, 0.375, 0.5625, 0.375, 0.5, 0.4062, 0.9375, 0.3906, 1.0, 0.375, 0.9375, 0.4062, 0.875, 0.4062, 0.9375, 0.375, 0.9375, 0.375, 0.875, 0.4062, 0.8125, 0.4062, 0.875, 0.375, 0.875, 0.375, 0.8125, 0.375, 0.5, 0.375, 0.5625, 0.3438, 0.5625, 0.3437, 0.5, 0.375, 0.9375, 0.3594, 1.0, 0.3438, 0.9375, 0.375, 0.875, 0.375, 0.9375, 0.3438, 0.9375, 0.3438, 0.875, 0.375, 0.8125, 0.375, 0.875, 0.3438, 0.875, 0.3438, 0.8125, 0.375, 0.75, 0.375, 0.8125, 0.3438, 0.8125, 0.3438, 0.75, 0.375, 0.7188, 0.375, 0.75, 0.3438, 0.75, 0.3438, 0.7188, 0.375, 0.625, 0.375, 0.6875, 0.3438, 0.6875, 0.3438, 0.625, 0.375, 0.5625, 0.375, 0.625, 0.3438, 0.625, 0.3438, 0.5625, 0.3438, 0.7188, 0.3438, 0.75, 0.3125, 0.75, 0.3125, 0.7188, 0.3438, 0.625, 0.3438, 0.6875, 0.3125, 0.6875, 0.3125, 0.625, 0.3438, 0.5625, 0.3438, 0.625, 0.3125, 0.625, 0.3125, 0.5625, 0.3437, 0.5, 0.3438, 0.5625, 0.3125, 0.5625, 0.3125, 0.5, 0.3438, 0.9375, 0.3281, 1.0, 0.3125, 0.9375, 0.3438, 0.875, 0.3438, 0.9375, 0.3125, 0.9375, 0.3125, 0.875, 0.3438, 0.8125, 0.3438, 0.875, 0.3125, 0.875, 0.3125, 0.8125, 0.3438, 0.75, 0.3438, 0.8125, 0.3125, 0.8125, 0.3125, 0.75, 0.3125, 0.9375, 0.2969, 1.0, 0.2812, 0.9375, 0.3125, 0.875, 0.3125, 0.9375, 0.2812, 0.9375, 0.2812, 0.875, 0.3125, 0.8125, 0.3125, 0.875, 0.2812, 0.875, 0.2812, 0.8125, 0.3125, 0.75, 0.3125, 0.8125, 0.2812, 0.8125, 0.2812, 0.75, 0.3125, 0.7188, 0.3125, 0.75, 0.2812, 0.75, 0.2812, 0.7188, 0.3125, 0.625, 0.3125, 0.6875, 0.2812, 0.6875, 0.2812, 0.625, 0.3125, 0.5625, 0.3125, 0.625, 0.2812, 0.625, 0.2812, 0.5625, 0.3125, 0.5, 0.3125, 0.5625, 0.2812, 0.5625, 0.2812, 0.5, 0.2812, 0.75, 0.25, 0.75, 0.25, 0.75, 0.2812, 0.75, 0.2812, 0.625, 0.2812, 0.6875, 0.25, 0.6875, 0.25, 0.625, 0.2812, 0.5625, 0.2812, 0.625, 0.25, 0.625, 0.25, 0.5625, 0.2812, 0.5, 0.2812, 0.5625, 0.25, 0.5625, 0.25, 0.5, 0.2812, 0.9375, 0.2656, 1.0, 0.25, 0.9375, 0.2812, 0.875, 0.2812, 0.9375, 0.25, 0.9375, 0.25, 0.875, 0.2812, 0.8125, 0.2812, 0.875, 0.25, 0.875, 0.25, 0.8125, 0.2812, 0.75, 0.2812, 0.8125, 0.25, 0.8125, 0.25, 0.75, 0.25, 0.875, 0.25, 0.9375, 0.2188, 0.9375, 0.2188, 0.875, 0.25, 0.8125, 0.25, 0.875, 0.2188, 0.875, 0.2188, 0.8125, 0.25, 0.75, 0.25, 0.8125, 0.2188, 0.8125, 0.2188, 0.75, 0.25, 0.7188, 0.25, 0.75, 0.2188, 0.75, 0.2188, 0.7188, 0.25, 0.625, 0.25, 0.6875, 0.2188, 0.6875, 0.2188, 0.625, 0.25, 0.5625, 0.25, 0.625, 0.2188, 0.625, 0.2188, 0.5625, 0.25, 0.5, 0.25, 0.5625, 0.2188, 0.5625, 0.2187, 0.5, 0.25, 0.9375, 0.2344, 1.0, 0.2188, 0.9375, 0.2031, 0.625, 0.2031, 0.6875, 0.1875, 0.6875, 0.1875, 0.625, 0.2031, 0.5625, 0.2031, 0.625, 0.1875, 0.625, 0.1875, 0.5625, 0.2031, 0.5, 0.2031, 0.5625, 0.1875, 0.5625, 0.1875, 0.5, 0.2188, 0.9375, 0.2031, 1.0, 0.1875, 0.9375, 0.2031, 0.9375, 0.2031, 0.875, 0.2031, 0.9375, 0.1875, 0.9375, 0.1875, 0.875, 0.2031, 0.8125, 0.2031, 0.875, 0.1875, 0.875, 0.1875, 0.8125, 0.2031, 0.75, 0.2031, 0.8125, 0.1875, 0.8125, 0.1875, 0.75, 0.2031, 0.7188, 0.2031, 0.75, 0.1875, 0.75, 0.1875, 0.7188, 0.1875, 0.8125, 0.1875, 0.875, 0.1562, 0.875, 0.1562, 0.8125, 0.1875, 0.75, 0.1875, 0.8125, 0.1562, 0.8125, 0.1562, 0.75, 0.1875, 0.7188, 0.1875, 0.75, 0.1562, 0.75, 0.1562, 0.7188, 0.1875, 0.625, 0.1875, 0.6875, 0.1562, 0.6875, 0.1563, 0.625, 0.1875, 0.5625, 0.1875, 0.625, 0.1563, 0.625, 0.1562, 0.5625, 0.1875, 0.5, 0.1875, 0.5625, 0.1562, 0.5625, 0.1562, 0.5, 0.1875, 0.9375, 0.1719, 1.0, 0.1563, 0.9375, 0.1875, 0.875, 0.1875, 0.9375, 0.1563, 0.9375, 0.1562, 0.875, 0.1562, 0.5625, 0.1563, 0.625, 0.125, 0.625, 0.125, 0.5625, 0.1562, 0.5, 0.1562, 0.5625, 0.125, 0.5625, 0.125, 0.5, 0.1563, 0.9375, 0.1406, 1.0, 0.125, 0.9375, 0.1562, 0.875, 0.1563, 0.9375, 0.125, 0.9375, 0.125, 0.875, 0.1562, 0.8125, 0.1562, 0.875, 0.125, 0.875, 0.125, 0.8125, 0.1562, 0.75, 0.1562, 0.8125, 0.125, 0.8125, 0.125, 0.75, 0.1562, 0.7188, 0.1562, 0.75, 0.125, 0.75, 0.125, 0.7188, 0.1563, 0.625, 0.1562, 0.6875, 0.125, 0.6875, 0.125, 0.625, 0.125, 0.8125, 0.125, 0.875, 0.09375, 0.875, 0.09375, 0.8125, 0.125, 0.75, 0.125, 0.8125, 0.09375, 0.8125, 0.09375, 0.75, 0.125, 0.7188, 0.125, 0.75, 0.09375, 0.75, 0.09375, 0.7188, 0.125, 0.625, 0.125, 0.6875, 0.09375, 0.6875, 0.09375, 0.625, 0.125, 0.5625, 0.125, 0.625, 0.09375, 0.625, 0.09375, 0.5625, 0.125, 0.5, 0.125, 0.5625, 0.09375, 0.5625, 0.09375, 0.5, 0.125, 0.9375, 0.1094, 1.0, 0.09375, 0.9375, 0.125, 0.875, 0.125, 0.9375, 0.09375, 0.9375, 0.09375, 0.875, 0.09375, 0.5625, 0.09375, 0.625, 0.0625, 0.625, 0.0625, 0.5625, 0.09375, 0.5, 0.09375, 0.5625, 0.0625, 0.5625, 0.0625, 0.5, 0.09375, 0.9375, 0.07812, 1.0, 0.0625, 0.9375, 0.09375, 0.875, 0.09375, 0.9375, 0.0625, 0.9375, 0.0625, 0.875, 0.09375, 0.8125, 0.09375, 0.875, 0.0625, 0.875, 0.0625, 0.8125, 0.09375, 0.75, 0.09375, 0.8125, 0.0625, 0.8125, 0.0625, 0.75, 0.09375, 0.7188, 0.09375, 0.75, 0.0625, 0.75, 0.0625, 0.7188, 0.09375, 0.625, 0.09375, 0.6875, 0.0625, 0.6875, 0.0625, 0.625, 0.0625, 0.75, 0.0625, 0.8125, 0.03125, 0.8125, 0.03125, 0.75, 0.0625, 0.7188, 0.0625, 0.75, 0.03125, 0.75, 0.03125, 0.7188, 0.0625, 0.625, 0.0625, 0.6875, 0.03125, 0.6875, 0.03125, 0.625, 0.0625, 0.5625, 0.0625, 0.625, 0.03125, 0.625, 0.03125, 0.5625, 0.0625, 0.5, 0.0625, 0.5625, 0.03125, 0.5625, 0.03125, 0.5, 0.0625, 0.9375, 0.04687, 1.0, 0.03125, 0.9375, 0.0625, 0.875, 0.0625, 0.9375, 0.03125, 0.9375, 0.03125, 0.875, 0.0625, 0.8125, 0.0625, 0.875, 0.03125, 0.875, 0.03125, 0.8125, 0.03125, 0.5, 0.03125, 0.5625, 0.0, 0.5625, 0.0, 0.5, 0.03125, 0.9375, 0.01562, 1.0, 0.0, 0.9375, 0.03125, 0.875, 0.03125, 0.9375, 0.0, 0.9375, 0.0, 0.875, 0.03125, 0.8125, 0.03125, 0.875, 0.0, 0.875, 0.0, 0.8125, 0.03125, 0.75, 0.03125, 0.8125, 0.0, 0.8125, 0.0, 0.75, 0.03125, 0.7188, 0.03125, 0.75, 0.0, 0.75, 0.0, 0.7188, 0.03125, 0.625, 0.03125, 0.6875, 0.0, 0.6875, 0.0, 0.625, 0.03125, 0.5625, 0.03125, 0.625, 0.0, 0.625, 0.0, 0.5625, 1.0, 0.75, 1.0, 0.8125, 0.9687, 0.8125, 0.9688, 0.75, 1.0, 0.7188, 1.0, 0.75, 0.9688, 0.75, 0.9688, 0.7188, 1.0, 0.625, 1.0, 0.6875, 0.9687, 0.6875, 0.9688, 0.625, 1.0, 0.5625, 1.0, 0.625, 0.9688, 0.625, 0.9687, 0.5625, 1.0, 0.5, 1.0, 0.5625, 0.9687, 0.5625, 0.9687, 0.5, 1.0, 0.9375, 0.9844, 1.0, 0.9688, 0.9375, 1.0, 0.875, 1.0, 0.9375, 0.9688, 0.9375, 0.9687, 0.875, 1.0, 0.8125, 1.0, 0.875, 0.9687, 0.875, 0.9687, 0.8125, 0.9687, 0.5, 0.9687, 0.5625, 0.9375, 0.5625, 0.9375, 0.5, 0.9688, 0.9375, 0.9531, 1.0, 0.9375, 0.9375, 0.9687, 0.875, 0.9688, 0.9375, 0.9375, 0.9375, 0.9375, 0.875, 0.9687, 0.8125, 0.9687, 0.875, 0.9375, 0.875, 0.9375, 0.8125, 0.9688, 0.75, 0.9687, 0.8125, 0.9375, 0.8125, 0.9375, 0.75, 0.9688, 0.7188, 0.9688, 0.75, 0.9375, 0.75, 0.9375, 0.7188, 0.9688, 0.625, 0.9687, 0.6875, 0.9375, 0.6875, 0.9375, 0.625, 0.9687, 0.5625, 0.9688, 0.625, 0.9375, 0.625, 0.9375, 0.5625, 0.9375, 0.7188, 0.9375, 0.75, 0.9062, 0.75, 0.9062, 0.7188, 0.9375, 0.625, 0.9375, 0.6875, 0.9062, 0.6875, 0.9062, 0.625, 0.9375, 0.5625, 0.9375, 0.625, 0.9062, 0.625, 0.9062, 0.5625, 0.9375, 0.5, 0.9375, 0.5625, 0.9062, 0.5625, 0.9062, 0.5, 0.9375, 0.9375, 0.9219, 1.0, 0.9062, 0.9375, 0.9375, 0.875, 0.9375, 0.9375, 0.9062, 0.9375, 0.9062, 0.875, 0.9375, 0.8125, 0.9375, 0.875, 0.9062, 0.875, 0.9062, 0.8125, 0.9375, 0.75, 0.9375, 0.8125, 0.9062, 0.8125, 0.9062, 0.75, 0.9062, 0.875, 0.9062, 0.9375, 0.875, 0.9375, 0.875, 0.875, 0.9062, 0.8125, 0.9062, 0.875, 0.875, 0.875, 0.875, 0.8125, 0.9062, 0.75, 0.9062, 0.8125, 0.875, 0.8125, 0.875, 0.75, 0.9062, 0.7188, 0.9062, 0.75, 0.875, 0.75, 0.875, 0.7188, 0.9062, 0.625, 0.9062, 0.6875, 0.875, 0.6875, 0.875, 0.625, 0.9062, 0.5625, 0.9062, 0.625, 0.875, 0.625, 0.875, 0.5625, 0.9062, 0.5, 0.9062, 0.5625, 0.875, 0.5625, 0.875, 0.5, 0.9062, 0.9375, 0.8906, 1.0, 0.875, 0.9375, 0.875, 0.625, 0.875, 0.6875, 0.8437, 0.6875, 0.8438, 0.625, 0.875, 0.5625, 0.875, 0.625, 0.8438, 0.625, 0.8437, 0.5625, 0.875, 0.5, 0.875, 0.5625, 0.8437, 0.5625, 0.8437, 0.5, 0.875, 0.9375, 0.8594, 1.0, 0.8438, 0.9375, 0.875, 0.875, 0.875, 0.9375, 0.8438, 0.9375, 0.8438, 0.875, 0.875, 0.8125, 0.875, 0.875, 0.8438, 0.875, 0.8437, 0.8125, 0.875, 0.75, 0.875, 0.8125, 0.8437, 0.8125, 0.8438, 0.75, 0.875, 0.7188, 0.875, 0.75, 0.8438, 0.75, 0.8438, 0.7188, 0.8438, 0.875, 0.8438, 0.9375, 0.8125, 0.9375, 0.8125, 0.875, 0.8437, 0.8125, 0.8438, 0.875, 0.8125, 0.875, 0.8125, 0.8125, 0.8438, 0.75, 0.8437, 0.8125, 0.8125, 0.8125, 0.8125, 0.75, 0.8438, 0.7188, 0.8438, 0.75, 0.8125, 0.75, 0.8125, 0.7188, 0.8438, 0.625, 0.8437, 0.6875, 0.8125, 0.6875, 0.8125, 0.625, 0.8437, 0.5625, 0.8438, 0.625, 0.8125, 0.625, 0.8125, 0.5625, 0.8437, 0.5, 0.8437, 0.5625, 0.8125, 0.5625, 0.8125, 0.5, 0.8438, 0.9375, 0.8281, 1.0, 0.8125, 0.9375, 0.8125, 0.625, 0.8125, 0.6875, 0.7812, 0.6875, 0.7812, 0.625, 0.8125, 0.5625, 0.8125, 0.625, 0.7812, 0.625, 0.7812, 0.5625, 0.8125, 0.5, 0.8125, 0.5625, 0.7812, 0.5625, 0.7812, 0.5, 0.8125, 0.9375, 0.7969, 1.0, 0.7812, 0.9375, 0.8125, 0.875, 0.8125, 0.9375, 0.7812, 0.9375, 0.7812, 0.875, 0.8125, 0.8125, 0.8125, 0.875, 0.7812, 0.875, 0.7812, 0.8125, 0.8125, 0.75, 0.8125, 0.8125, 0.7812, 0.8125, 0.7812, 0.75, 0.8125, 0.7188, 0.8125, 0.75, 0.7812, 0.75, 0.7812, 0.7188, 0.7656, 0.8125, 0.7656, 0.875, 0.75, 0.875, 0.75, 0.8125, 0.7656, 0.75, 0.7656, 0.8125, 0.75, 0.8125, 0.75, 0.75, 0.7656, 0.7188, 0.7656, 0.75, 0.75, 0.75, 0.75, 0.7188, 0.7656, 0.625, 0.7656, 0.6875, 0.75, 0.6875, 0.75, 0.625, 0.7656, 0.5625, 0.7656, 0.625, 0.75, 0.625, 0.75, 0.5625, 0.7656, 0.5, 0.7656, 0.5625, 0.75, 0.5625, 0.75, 0.5, 0.7812, 0.9375, 0.7656, 1.0, 0.75, 0.9375, 0.7656, 0.9375, 0.2031, 0.5, 0.1719, 0.5, 0.1875, 0.5, 0.2187, 0.5, 0.7656, 0.875, 0.7656, 0.9375, 0.75, 0.9375, 0.75, 0.875, 0.1719, 0.5, 0.1562, 0.5, 0.125, 0.5, 0.1562, 0.5, 0.1562, 0.5, 0.125, 0.5, 0.09375, 0.5, 0.1406, 0.5, 0.1406, 0.5, 0.09375, 0.5, 0.0625, 0.5, 0.125, 0.5, 0.125, 0.5, 0.0625, 0.5, 0.03125, 0.5, 0.1094, 0.5, 0.3125, 0.5, 0.1875, 0.5, 0.1875, 0.5, 0.3437, 0.5, 0.2812, 0.5, 0.1875, 0.5, 0.1875, 0.5, 0.3125, 0.5, 0.25, 0.5, 0.1875, 0.5, 0.1875, 0.5, 0.2812, 0.5, 0.2187, 0.5, 0.1875, 0.5, 0.1875, 0.5, 0.25, 0.5, 0.375, 0.5, 0.3437, 0.5, 0.1875, 0.5, 0.7656, 0.5, 0.75, 0.5, 0.7812, 0.5, 0.7969, 0.5, 0.8125, 0.5, 0.8437, 0.5, 0.8125, 0.5, 0.7969, 0.5, 0.8281, 0.5, 0.875, 0.5, 0.8437, 0.5, 0.8125, 0.5, 0.8281, 0.5, 0.8438, 0.5, 0.9062, 0.5, 0.875, 0.5, 0.6875, 0.5, 0.6562, 0.5, 0.7812, 0.5, 0.7812, 0.5, 0.6875, 0.5, 0.7812, 0.5, 0.7812, 0.5, 0.7188, 0.5, 0.7188, 0.5, 0.7812, 0.5, 0.7812, 0.5, 0.75, 0.5, 0.625, 0.5, 0.7812, 0.5, 0.6562, 0.5, 0.7812, 0.5, 0.7812, 0.5, 0.8438, 0.5, 0.8281, 0.5, 0.7812, 0.5, 0.8281, 0.5, 0.8125, 0.5, 0.7812, 0.5, 0.7812, 0.5, 0.8125, 0.5, 0.7969, 0.5, 0.7812, 0.5, 0.7812, 0.5, 0.7656, 0.5, 0.7969, 0.5, 0.8125, 0.5, 0.7812, 0.875, 0.7812, 0.9375, 0.7656, 0.9375, 0.7656, 0.875, 0.7812, 0.5, 0.7812, 0.5625, 0.7656, 0.5625, 0.7656, 0.5, 0.7812, 0.5625, 0.7812, 0.625, 0.7656, 0.625, 0.7656, 0.5625, 0.7812, 0.625, 0.7812, 0.6875, 0.7656, 0.6875, 0.7656, 0.625, 0.7812, 0.7188, 0.7812, 0.75, 0.7656, 0.75, 0.7656, 0.7188, 0.7812, 0.75, 0.7812, 0.8125, 0.7656, 0.8125, 0.7656, 0.75, 0.7812, 0.8125, 0.7812, 0.875, 0.7656, 0.875, 0.7656, 0.8125, 0.1875, 0.5, 0.125, 0.5, 0.1094, 0.5, 0.1875, 0.5, 0.1875, 0.5, 0.1406, 0.5, 0.125, 0.5, 0.1875, 0.5, 0.1875, 0.5, 0.1562, 0.5, 0.1406, 0.5, 0.1875, 0.5, 0.1875, 0.5, 0.1719, 0.5, 0.1562, 0.5, 0.1875, 0.5, 0.1875, 0.5, 0.1562, 0.5, 0.1719, 0.5, 0.2031, 0.5, 0.2188, 0.7188, 0.2188, 0.75, 0.2031, 0.75, 0.2031, 0.7188, 0.2188, 0.75, 0.2188, 0.8125, 0.2031, 0.8125, 0.2031, 0.75, 0.2188, 0.8125, 0.2188, 0.875, 0.2031, 0.875, 0.2031, 0.8125, 0.2188, 0.875, 0.2188, 0.9375, 0.2031, 0.9375, 0.2031, 0.875, 0.2187, 0.5, 0.2188, 0.5625, 0.2031, 0.5625, 0.2031, 0.5, 0.2188, 0.5625, 0.2188, 0.625, 0.2031, 0.625, 0.2031, 0.5625, 0.2188, 0.625, 0.2188, 0.6875, 0.2031, 0.6875, 0.2031, 0.625, 0.03125, 0.5, 0.0, 0.5, 0.1094, 0.5, 0.9062, 0.5, 0.8438, 0.5, 0.9375, 0.5, 0.9687, 0.5, 0.9375, 0.5, 0.8438, 0.5, 0.0, 0.5, 0.9687, 0.5, 0.1094, 0.5, 0.8438, 0.5, 0.1094, 0.5, 0.9687, 0.5, 0.1094, 0.5, 0.8438, 0.5, 0.8438, 0.5, 0.1094, 0.5, 0.1875, 0.5, 0.1094, 0.5, 0.1094, 0.5, 0.1875, 0.5, 0.8438, 0.5, 0.7812, 0.5, 0.7812, 0.5, 0.8438, 0.5, 0.1875, 0.5, 0.1875, 0.5, 0.2812, 0.5, 0.375, 0.5, 0.7812, 0.5, 0.625, 0.5, 0.7031, 0.5, 0.7812, 0.5, 0.4062, 0.5, 0.375, 0.5, 0.2812, 0.5, 0.625, 0.5, 0.5938, 0.5, 0.7031, 0.5, 0.2812, 0.5, 0.1875, 0.5, 0.4062, 0.5, 0.7031, 0.5, 0.5938, 0.5, 0.7812, 0.5, 0.8438, 0.5, 0.7812, 0.5, 0.5938, 0.5, 0.1094, 0.5, 0.4062, 0.5, 0.1875, 0.5, 0.4062, 0.5, 0.1094, 0.5, 0.8438, 0.5, 0.4375, 0.5, 0.5938, 0.5, 0.5625, 0.5, 0.4375, 0.5, 0.8438, 0.5, 0.4375, 0.5, 0.5625, 0.5, 0.4687, 0.5, 0.5625, 0.5, 0.5312, 0.5, 0.4687, 0.5, 0.5, 0.5, 0.4687, 0.5, 0.5312, 0.5, 0.75, 0.7188, 0.75, 0.75, 0.7188, 0.75, 0.7188, 0.7188, 0.2812, 0.7188, 0.2812, 0.75, 0.25, 0.75, 0.25, 0.7188, 0.7188, 0.6875, 0.7188, 0.7188, 0.7188, 0.7188, 0.25, 0.6875, 0.2812, 0.6875, 0.2812, 0.6875, 0.25, 0.6875, 0.7188, 0.6875, 0.75, 0.6875, 0.75, 0.6875, 0.7188, 0.6875, 0.25, 0.6875, 0.25, 0.7188, 0.25, 0.7188, 0.75, 0.75, 0.7188, 0.75, 0.7188, 0.75, 0.75, 0.75, 0.2812, 0.75, 0.2812, 0.7188, 0.2812, 0.7188, 0.2812, 0.7188, 0.2812, 0.7188, 0.2812, 0.6875, 0.25, 0.7188, 0.25, 0.7188, 0.25, 0.75, 0.7188, 0.7188, 0.7188, 0.7188, 0.7188, 0.75, 0.2812, 0.6875, 0.2812, 0.7188, 0.25, 0.7188, 0.25, 0.6875, 0.75, 0.6875, 0.75, 0.7188, 0.7188, 0.7188, 0.7188, 0.6875, 0.2188, 0.6875, 0.2188, 0.7188, 0.2031, 0.7188, 0.2031, 0.6875, 0.7812, 0.6875, 0.7812, 0.7188, 0.7656, 0.7188, 0.7656, 0.6875, 0.7656, 0.6875, 0.7656, 0.7188, 0.75, 0.7188, 0.75, 0.6875, 0.8125, 0.6875, 0.8125, 0.7188, 0.7812, 0.7188, 0.7812, 0.6875, 0.8437, 0.6875, 0.8438, 0.7188, 0.8125, 0.7188, 0.8125, 0.6875, 0.875, 0.6875, 0.875, 0.7188, 0.8438, 0.7188, 0.8437, 0.6875, 0.9062, 0.6875, 0.9062, 0.7188, 0.875, 0.7188, 0.875, 0.6875, 0.9375, 0.6875, 0.9375, 0.7188, 0.9062, 0.7188, 0.9062, 0.6875, 0.9687, 0.6875, 0.9688, 0.7188, 0.9375, 0.7188, 0.9375, 0.6875, 1.0, 0.6875, 1.0, 0.7188, 0.9688, 0.7188, 0.9687, 0.6875, 0.03125, 0.6875, 0.03125, 0.7188, 0.0, 0.7188, 0.0, 0.6875, 0.0625, 0.6875, 0.0625, 0.7188, 0.03125, 0.7188, 0.03125, 0.6875, 0.09375, 0.6875, 0.09375, 0.7188, 0.0625, 0.7188, 0.0625, 0.6875, 0.125, 0.6875, 0.125, 0.7188, 0.09375, 0.7188, 0.09375, 0.6875, 0.1562, 0.6875, 0.1562, 0.7188, 0.125, 0.7188, 0.125, 0.6875, 0.1875, 0.6875, 0.1875, 0.7188, 0.1562, 0.7188, 0.1562, 0.6875, 0.2031, 0.6875, 0.2031, 0.7188, 0.1875, 0.7188, 0.1875, 0.6875, 0.25, 0.6875, 0.25, 0.7188, 0.2188, 0.7188, 0.2188, 0.6875, 0.3125, 0.6875, 0.3125, 0.7188, 0.2812, 0.7188, 0.2812, 0.6875, 0.3438, 0.6875, 0.3438, 0.7188, 0.3125, 0.7188, 0.3125, 0.6875, 0.375, 0.6875, 0.375, 0.7188, 0.3438, 0.7188, 0.3438, 0.6875, 0.4062, 0.6875, 0.4062, 0.7188, 0.375, 0.7188, 0.375, 0.6875, 0.4375, 0.6875, 0.4375, 0.7188, 0.4062, 0.7188, 0.4062, 0.6875, 0.4687, 0.6875, 0.4688, 0.7188, 0.4375, 0.7188, 0.4375, 0.6875, 0.5, 0.6875, 0.5, 0.7188, 0.4688, 0.7188, 0.4687, 0.6875, 0.5312, 0.6875, 0.5312, 0.7188, 0.5, 0.7188, 0.5, 0.6875, 0.5625, 0.6875, 0.5625, 0.7188, 0.5312, 0.7188, 0.5312, 0.6875, 0.5938, 0.6875, 0.5938, 0.7188, 0.5625, 0.7188, 0.5625, 0.6875, 0.625, 0.6875, 0.625, 0.7188, 0.5938, 0.7188, 0.5938, 0.6875, 0.6562, 0.6875, 0.6562, 0.7188, 0.625, 0.7188, 0.625, 0.6875, 0.6875, 0.6875, 0.6875, 0.7188, 0.6562, 0.7188, 0.6562, 0.6875, 0.7188, 0.6875, 0.7188, 0.7188, 0.6875, 0.7188, 0.6875, 0.6875, 0.75, 0.7188, 0.75, 0.7188, 0.75, 0.6875, 0.2812, 0.7188, 0.2812, 0.7188, 0.2812, 0.75, 0.2812, 0.75, 0.2812, 0.75, 0.2812, 0.7188, 0.2812, 0.6875, 0.2812, 0.6875, 0.2812, 0.7188, 0.2812, 0.6875, 0.2812, 0.7188, 0.2812, 0.7188, 0.7188, 0.75, 0.7188, 0.75, 0.7188, 0.7188, 0.7188, 0.75, 0.7188, 0.7188, 0.7188, 0.7188, 0.7188, 0.7188, 0.7188, 0.7188, 0.7188, 0.6875, 0.7188, 0.6875, 0.7188, 0.6875, 0.7188, 0.7188, 0.25, 0.7188, 0.25, 0.7188, 0.25, 0.6875, 0.25, 0.7188, 0.25, 0.6875, 0.25, 0.6875, 0.25, 0.75, 0.25, 0.75, 0.25, 0.7188, 0.25, 0.75, 0.25, 0.7188, 0.25, 0.7188, 0.75, 0.7188, 0.75, 0.7188, 0.75, 0.75, 0.75, 0.75, 0.75, 0.75, 0.75, 0.7188, 0.75, 0.6875, 0.75, 0.6875, 0.75, 0.7188, 0.75, 0.7188, 0.75, 0.7188, 0.75, 0.6875])
me_sphere.materials.append(mat_material_001)
me_sphere.update()

# ---- objects
ob_sphere = bpy.data.objects.new('Sphere', me_sphere)

# ---- transforms, parenting, visibility, modifiers, constraints
ob_sphere.location = (0.003238, 0.0216, 1.837)
ob_sphere.rotation_euler = (0.0, -0.0, -1.571)
ob_sphere.scale = (0.1432, 0.1487, 0.1483)

# ---- collection membership
col_collection.objects.link(ob_sphere)

# ---- scene / render settings (as saved in the file)
scene.frame_start = 1; scene.frame_end = 250; scene.frame_set(1)
scene.render.engine = 'BLENDER_EEVEE_NEXT'
scene.render.bake_bias = 0.0
scene.render.bake_samples = 0
scene.cycles.sampling_pattern = 'TABULATED_SOBOL'
scene.eevee.use_volume_custom_range = False
bpy.context.view_layer.update()

# ---- added for rendering (the .blend has no active camera and no usable light): camera, sun
cam_auto = bpy.data.cameras.new('AutoCamera')
cam_auto.lens = 50.0
cam_auto.sensor_width = 36.0
cam_auto.clip_end = 1000.0
ob_auto_camera = bpy.data.objects.new('AutoCamera', cam_auto)
scene.collection.objects.link(ob_auto_camera)
ob_auto_camera.location = (0.479972, -0.543872, 2.25738)
ob_auto_camera.rotation_euler = (1.09748, -7.21219e-08, 0.694738)
scene.camera = ob_auto_camera
light_auto_sun = bpy.data.lights.new('AutoSun', 'SUN')
light_auto_sun.energy = 3.0
light_auto_sun.angle = 0.0523599
ob_auto_sun = bpy.data.objects.new('AutoSun', light_auto_sun)
scene.collection.objects.link(ob_auto_sun)
ob_auto_sun.rotation_euler = (0.872665, 0.174533, 0.523599)
bpy.context.view_layer.update()
